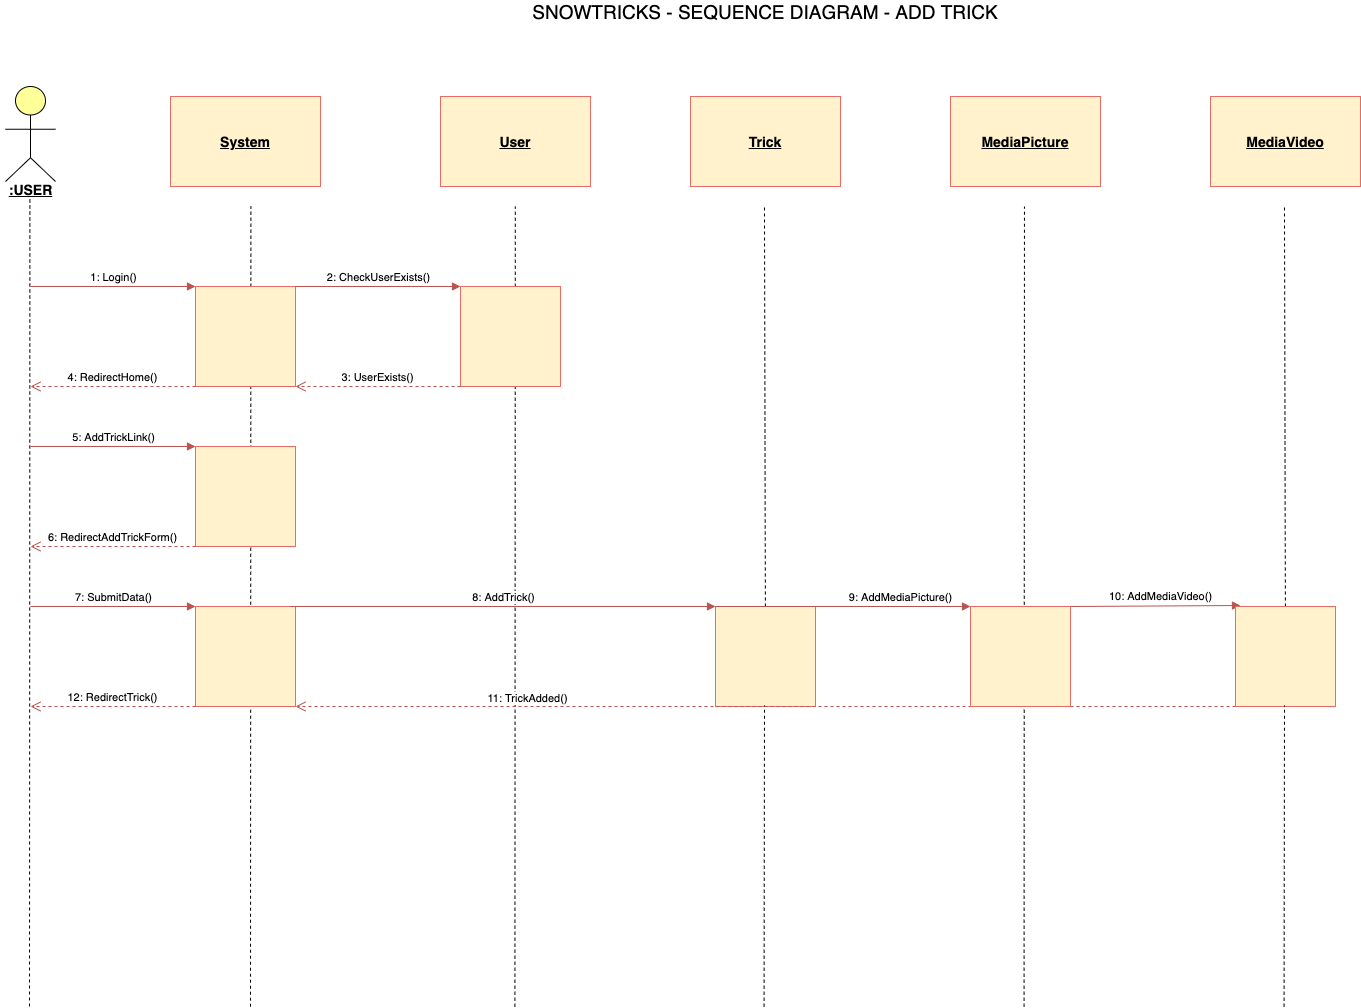

The diagram above was exported from draw.io. Its source (the exported page's mxGraphModel, read from the mxfile embedded in the PNG):
<mxGraphModel dx="1106" dy="822" grid="1" gridSize="10" guides="1" tooltips="1" connect="1" arrows="1" fold="1" page="1" pageScale="1" pageWidth="1169" pageHeight="1654" math="0" shadow="0">
  <root>
    <mxCell id="0" />
    <mxCell id="1" parent="0" />
    <mxCell id="kofJGMfgHHp1y91r0Kjm-1" value="&lt;font style=&quot;font-size: 19px&quot;&gt;SNOWTRICKS - SEQUENCE DIAGRAM - ADD TRICK&lt;/font&gt;" style="text;html=1;strokeColor=none;fillColor=none;align=center;verticalAlign=middle;whiteSpace=wrap;rounded=0;" parent="1" vertex="1">
      <mxGeometry x="615" y="40" width="520" height="10" as="geometry" />
    </mxCell>
    <mxCell id="kofJGMfgHHp1y91r0Kjm-4" value="" style="html=1;outlineConnect=0;whiteSpace=wrap;fillColor=#ffff99;verticalLabelPosition=bottom;verticalAlign=top;align=center;shape=mxgraph.archimate3.actor;" parent="1" vertex="1">
      <mxGeometry x="115" y="120" width="50" height="95" as="geometry" />
    </mxCell>
    <mxCell id="2" value="&lt;b&gt;&lt;font style=&quot;font-size: 14px&quot;&gt;&lt;u&gt;:USER&lt;/u&gt;&lt;/font&gt;&lt;/b&gt;" style="text;html=1;align=center;verticalAlign=middle;resizable=0;points=[];autosize=1;" parent="1" vertex="1">
      <mxGeometry x="110" y="213" width="60" height="20" as="geometry" />
    </mxCell>
    <mxCell id="kofJGMfgHHp1y91r0Kjm-5" value="" style="endArrow=none;dashed=1;html=1;entryX=0.49;entryY=0.989;entryDx=0;entryDy=0;entryPerimeter=0;" parent="1" target="2" edge="1">
      <mxGeometry width="50" height="50" relative="1" as="geometry">
        <mxPoint x="139" y="1040" as="sourcePoint" />
        <mxPoint x="135" y="240" as="targetPoint" />
      </mxGeometry>
    </mxCell>
    <mxCell id="kofJGMfgHHp1y91r0Kjm-6" value="&lt;b&gt;&lt;u&gt;&lt;font style=&quot;font-size: 14px&quot;&gt;System&lt;/font&gt;&lt;/u&gt;&lt;/b&gt;" style="rounded=0;whiteSpace=wrap;html=1;fillColor=#fff2cc;strokeColor=#EA6B66;" parent="1" vertex="1">
      <mxGeometry x="280" y="130" width="150" height="90" as="geometry" />
    </mxCell>
    <mxCell id="kofJGMfgHHp1y91r0Kjm-7" value="&lt;b&gt;&lt;u&gt;&lt;font style=&quot;font-size: 14px&quot;&gt;User&lt;/font&gt;&lt;/u&gt;&lt;/b&gt;" style="rounded=0;whiteSpace=wrap;html=1;fillColor=#fff2cc;strokeColor=#EA6B66;" parent="1" vertex="1">
      <mxGeometry x="550" y="130" width="150" height="90" as="geometry" />
    </mxCell>
    <mxCell id="kofJGMfgHHp1y91r0Kjm-8" value="&lt;b&gt;&lt;u&gt;&lt;font style=&quot;font-size: 14px&quot;&gt;Trick&lt;/font&gt;&lt;/u&gt;&lt;/b&gt;" style="rounded=0;whiteSpace=wrap;html=1;fillColor=#fff2cc;strokeColor=#EA6B66;" parent="1" vertex="1">
      <mxGeometry x="800" y="130" width="150" height="90" as="geometry" />
    </mxCell>
    <mxCell id="kofJGMfgHHp1y91r0Kjm-9" value="" style="endArrow=none;dashed=1;html=1;entryX=0.49;entryY=0.989;entryDx=0;entryDy=0;entryPerimeter=0;" parent="1" edge="1">
      <mxGeometry width="50" height="50" relative="1" as="geometry">
        <mxPoint x="360" y="1040.22" as="sourcePoint" />
        <mxPoint x="360.39999999999986" y="239.99999999999997" as="targetPoint" />
      </mxGeometry>
    </mxCell>
    <mxCell id="kofJGMfgHHp1y91r0Kjm-10" value="" style="endArrow=none;dashed=1;html=1;entryX=0.49;entryY=0.989;entryDx=0;entryDy=0;entryPerimeter=0;" parent="1" edge="1">
      <mxGeometry width="50" height="50" relative="1" as="geometry">
        <mxPoint x="624.4100000000001" y="1040.22" as="sourcePoint" />
        <mxPoint x="624.81" y="239.99999999999997" as="targetPoint" />
      </mxGeometry>
    </mxCell>
    <mxCell id="kofJGMfgHHp1y91r0Kjm-11" value="" style="endArrow=none;dashed=1;html=1;entryX=0.49;entryY=0.989;entryDx=0;entryDy=0;entryPerimeter=0;" parent="1" source="kofJGMfgHHp1y91r0Kjm-29" edge="1">
      <mxGeometry width="50" height="50" relative="1" as="geometry">
        <mxPoint x="873.57" y="1040.22" as="sourcePoint" />
        <mxPoint x="873.9699999999999" y="239.99999999999997" as="targetPoint" />
      </mxGeometry>
    </mxCell>
    <mxCell id="kofJGMfgHHp1y91r0Kjm-12" value="1: Login()" style="html=1;verticalAlign=bottom;endArrow=block;fillColor=#f8cecc;strokeColor=#b85450;entryX=0;entryY=0;entryDx=0;entryDy=0;" parent="1" target="kofJGMfgHHp1y91r0Kjm-13" edge="1">
      <mxGeometry width="80" relative="1" as="geometry">
        <mxPoint x="140" y="320" as="sourcePoint" />
        <mxPoint x="220" y="360" as="targetPoint" />
      </mxGeometry>
    </mxCell>
    <mxCell id="kofJGMfgHHp1y91r0Kjm-13" value="" style="rounded=0;whiteSpace=wrap;html=1;fillColor=#fff2cc;strokeColor=#EA6B66;" parent="1" vertex="1">
      <mxGeometry x="305" y="320" width="100" height="100" as="geometry" />
    </mxCell>
    <mxCell id="kofJGMfgHHp1y91r0Kjm-14" value="" style="rounded=0;whiteSpace=wrap;html=1;fillColor=#fff2cc;strokeColor=#EA6B66;" parent="1" vertex="1">
      <mxGeometry x="570" y="320" width="100" height="100" as="geometry" />
    </mxCell>
    <mxCell id="kofJGMfgHHp1y91r0Kjm-15" value="2: CheckUserExists()" style="html=1;verticalAlign=bottom;endArrow=block;fillColor=#f8cecc;strokeColor=#b85450;exitX=1;exitY=0;exitDx=0;exitDy=0;entryX=0;entryY=0;entryDx=0;entryDy=0;" parent="1" source="kofJGMfgHHp1y91r0Kjm-13" target="kofJGMfgHHp1y91r0Kjm-14" edge="1">
      <mxGeometry width="80" relative="1" as="geometry">
        <mxPoint x="419" y="320" as="sourcePoint" />
        <mxPoint x="570" y="320" as="targetPoint" />
      </mxGeometry>
    </mxCell>
    <mxCell id="kofJGMfgHHp1y91r0Kjm-16" value="3: UserExists()" style="html=1;verticalAlign=bottom;endArrow=open;dashed=1;endSize=8;fillColor=#f8cecc;strokeColor=#b85450;exitX=0;exitY=1;exitDx=0;exitDy=0;entryX=1;entryY=1;entryDx=0;entryDy=0;" parent="1" source="kofJGMfgHHp1y91r0Kjm-14" target="kofJGMfgHHp1y91r0Kjm-13" edge="1">
      <mxGeometry relative="1" as="geometry">
        <mxPoint x="500" y="440" as="sourcePoint" />
        <mxPoint x="420" y="440" as="targetPoint" />
      </mxGeometry>
    </mxCell>
    <mxCell id="kofJGMfgHHp1y91r0Kjm-18" value="4: RedirectHome()" style="html=1;verticalAlign=bottom;endArrow=open;dashed=1;endSize=8;fillColor=#f8cecc;strokeColor=#b85450;exitX=0;exitY=1;exitDx=0;exitDy=0;" parent="1" source="kofJGMfgHHp1y91r0Kjm-13" edge="1">
      <mxGeometry relative="1" as="geometry">
        <mxPoint x="275" y="440" as="sourcePoint" />
        <mxPoint x="140" y="420" as="targetPoint" />
      </mxGeometry>
    </mxCell>
    <mxCell id="kofJGMfgHHp1y91r0Kjm-20" value="" style="rounded=0;whiteSpace=wrap;html=1;fillColor=#fff2cc;strokeColor=#EA6B66;" parent="1" vertex="1">
      <mxGeometry x="305" y="480" width="100" height="100" as="geometry" />
    </mxCell>
    <mxCell id="kofJGMfgHHp1y91r0Kjm-21" value="5: AddTrickLink()" style="html=1;verticalAlign=bottom;endArrow=block;fillColor=#f8cecc;strokeColor=#b85450;entryX=0;entryY=0;entryDx=0;entryDy=0;" parent="1" target="kofJGMfgHHp1y91r0Kjm-20" edge="1">
      <mxGeometry width="80" relative="1" as="geometry">
        <mxPoint x="140" y="480" as="sourcePoint" />
        <mxPoint x="305" y="470" as="targetPoint" />
      </mxGeometry>
    </mxCell>
    <mxCell id="kofJGMfgHHp1y91r0Kjm-22" value="6: RedirectAddTrickForm()" style="html=1;verticalAlign=bottom;endArrow=open;dashed=1;endSize=8;fillColor=#f8cecc;strokeColor=#b85450;exitX=0;exitY=1;exitDx=0;exitDy=0;" parent="1" source="kofJGMfgHHp1y91r0Kjm-20" edge="1">
      <mxGeometry relative="1" as="geometry">
        <mxPoint x="222.5" y="590" as="sourcePoint" />
        <mxPoint x="140" y="580" as="targetPoint" />
      </mxGeometry>
    </mxCell>
    <mxCell id="kofJGMfgHHp1y91r0Kjm-23" value="" style="rounded=0;whiteSpace=wrap;html=1;fillColor=#fff2cc;strokeColor=#EA6B66;" parent="1" vertex="1">
      <mxGeometry x="305" y="640" width="100" height="100" as="geometry" />
    </mxCell>
    <mxCell id="kofJGMfgHHp1y91r0Kjm-24" value="7: SubmitData()" style="html=1;verticalAlign=bottom;endArrow=block;fillColor=#f8cecc;strokeColor=#b85450;entryX=0;entryY=0;entryDx=0;entryDy=0;" parent="1" target="kofJGMfgHHp1y91r0Kjm-23" edge="1">
      <mxGeometry width="80" relative="1" as="geometry">
        <mxPoint x="140" y="640" as="sourcePoint" />
        <mxPoint x="305" y="630" as="targetPoint" />
      </mxGeometry>
    </mxCell>
    <mxCell id="kofJGMfgHHp1y91r0Kjm-25" value="&lt;b&gt;&lt;u&gt;&lt;font style=&quot;font-size: 14px&quot;&gt;MediaPicture&lt;/font&gt;&lt;/u&gt;&lt;/b&gt;" style="rounded=0;whiteSpace=wrap;html=1;fillColor=#fff2cc;strokeColor=#EA6B66;" parent="1" vertex="1">
      <mxGeometry x="1060" y="130" width="150" height="90" as="geometry" />
    </mxCell>
    <mxCell id="kofJGMfgHHp1y91r0Kjm-26" value="" style="endArrow=none;dashed=1;html=1;entryX=0.49;entryY=0.989;entryDx=0;entryDy=0;entryPerimeter=0;" parent="1" edge="1">
      <mxGeometry width="50" height="50" relative="1" as="geometry">
        <mxPoint x="1133.5700000000002" y="1040.22" as="sourcePoint" />
        <mxPoint x="1133.9699999999998" y="240" as="targetPoint" />
      </mxGeometry>
    </mxCell>
    <mxCell id="kofJGMfgHHp1y91r0Kjm-27" value="&lt;b&gt;&lt;u&gt;&lt;font style=&quot;font-size: 14px&quot;&gt;MediaVideo&lt;/font&gt;&lt;/u&gt;&lt;/b&gt;" style="rounded=0;whiteSpace=wrap;html=1;fillColor=#fff2cc;strokeColor=#EA6B66;" parent="1" vertex="1">
      <mxGeometry x="1320" y="130" width="150" height="90" as="geometry" />
    </mxCell>
    <mxCell id="kofJGMfgHHp1y91r0Kjm-28" value="" style="endArrow=none;dashed=1;html=1;entryX=0.49;entryY=0.989;entryDx=0;entryDy=0;entryPerimeter=0;" parent="1" source="kofJGMfgHHp1y91r0Kjm-36" edge="1">
      <mxGeometry width="50" height="50" relative="1" as="geometry">
        <mxPoint x="1393.5700000000002" y="1040.22" as="sourcePoint" />
        <mxPoint x="1393.9699999999998" y="240" as="targetPoint" />
      </mxGeometry>
    </mxCell>
    <mxCell id="kofJGMfgHHp1y91r0Kjm-29" value="" style="rounded=0;whiteSpace=wrap;html=1;fillColor=#fff2cc;strokeColor=#EA6B66;" parent="1" vertex="1">
      <mxGeometry x="825" y="640" width="100" height="100" as="geometry" />
    </mxCell>
    <mxCell id="kofJGMfgHHp1y91r0Kjm-30" value="" style="endArrow=none;dashed=1;html=1;entryX=0.49;entryY=0.989;entryDx=0;entryDy=0;entryPerimeter=0;" parent="1" target="kofJGMfgHHp1y91r0Kjm-29" edge="1">
      <mxGeometry width="50" height="50" relative="1" as="geometry">
        <mxPoint x="873.5700000000002" y="1040.22" as="sourcePoint" />
        <mxPoint x="873.9699999999998" y="240" as="targetPoint" />
      </mxGeometry>
    </mxCell>
    <mxCell id="kofJGMfgHHp1y91r0Kjm-31" value="8: AddTrick()" style="html=1;verticalAlign=bottom;endArrow=block;fillColor=#f8cecc;strokeColor=#b85450;entryX=0;entryY=0;entryDx=0;entryDy=0;exitX=0.95;exitY=0;exitDx=0;exitDy=0;exitPerimeter=0;" parent="1" source="kofJGMfgHHp1y91r0Kjm-23" target="kofJGMfgHHp1y91r0Kjm-29" edge="1">
      <mxGeometry width="80" relative="1" as="geometry">
        <mxPoint x="410" y="640" as="sourcePoint" />
        <mxPoint x="575" y="640" as="targetPoint" />
      </mxGeometry>
    </mxCell>
    <mxCell id="kofJGMfgHHp1y91r0Kjm-32" value="11: TrickAdded()" style="html=1;verticalAlign=bottom;endArrow=open;dashed=1;endSize=8;fillColor=#f8cecc;strokeColor=#b85450;exitX=0;exitY=1;exitDx=0;exitDy=0;entryX=1;entryY=1;entryDx=0;entryDy=0;" parent="1" source="kofJGMfgHHp1y91r0Kjm-36" target="kofJGMfgHHp1y91r0Kjm-23" edge="1">
      <mxGeometry x="0.5054" y="1" relative="1" as="geometry">
        <mxPoint x="825" y="740" as="sourcePoint" />
        <mxPoint x="660" y="740" as="targetPoint" />
        <mxPoint as="offset" />
      </mxGeometry>
    </mxCell>
    <mxCell id="kofJGMfgHHp1y91r0Kjm-33" value="9: AddMediaPicture()" style="html=1;verticalAlign=bottom;endArrow=block;fillColor=#f8cecc;strokeColor=#b85450;entryX=0;entryY=0;entryDx=0;entryDy=0;" parent="1" target="kofJGMfgHHp1y91r0Kjm-34" edge="1">
      <mxGeometry x="0.451" width="80" relative="1" as="geometry">
        <mxPoint x="825" y="640" as="sourcePoint" />
        <mxPoint x="1240" y="640" as="targetPoint" />
        <mxPoint as="offset" />
      </mxGeometry>
    </mxCell>
    <mxCell id="kofJGMfgHHp1y91r0Kjm-34" value="" style="rounded=0;whiteSpace=wrap;html=1;fillColor=#fff2cc;strokeColor=#EA6B66;" parent="1" vertex="1">
      <mxGeometry x="1080" y="640" width="100" height="100" as="geometry" />
    </mxCell>
    <mxCell id="kofJGMfgHHp1y91r0Kjm-35" value="10: AddMediaVideo()" style="html=1;verticalAlign=bottom;endArrow=block;fillColor=#f8cecc;strokeColor=#b85450;exitX=1;exitY=0;exitDx=0;exitDy=0;" parent="1" source="kofJGMfgHHp1y91r0Kjm-34" edge="1">
      <mxGeometry x="0.0589" width="80" relative="1" as="geometry">
        <mxPoint x="1190" y="638.8199999999999" as="sourcePoint" />
        <mxPoint x="1350" y="639" as="targetPoint" />
        <mxPoint as="offset" />
      </mxGeometry>
    </mxCell>
    <mxCell id="kofJGMfgHHp1y91r0Kjm-36" value="" style="rounded=0;whiteSpace=wrap;html=1;fillColor=#fff2cc;strokeColor=#EA6B66;" parent="1" vertex="1">
      <mxGeometry x="1345" y="640" width="100" height="100" as="geometry" />
    </mxCell>
    <mxCell id="kofJGMfgHHp1y91r0Kjm-37" value="" style="endArrow=none;dashed=1;html=1;entryX=0.49;entryY=0.989;entryDx=0;entryDy=0;entryPerimeter=0;" parent="1" target="kofJGMfgHHp1y91r0Kjm-36" edge="1">
      <mxGeometry width="50" height="50" relative="1" as="geometry">
        <mxPoint x="1393.5700000000002" y="1040.22" as="sourcePoint" />
        <mxPoint x="1393.9699999999998" y="240" as="targetPoint" />
      </mxGeometry>
    </mxCell>
    <mxCell id="kofJGMfgHHp1y91r0Kjm-38" value="12: RedirectTrick()" style="html=1;verticalAlign=bottom;endArrow=open;dashed=1;endSize=8;fillColor=#f8cecc;strokeColor=#b85450;exitX=0;exitY=1;exitDx=0;exitDy=0;" parent="1" edge="1">
      <mxGeometry relative="1" as="geometry">
        <mxPoint x="305" y="740" as="sourcePoint" />
        <mxPoint x="140" y="740" as="targetPoint" />
      </mxGeometry>
    </mxCell>
  </root>
</mxGraphModel>